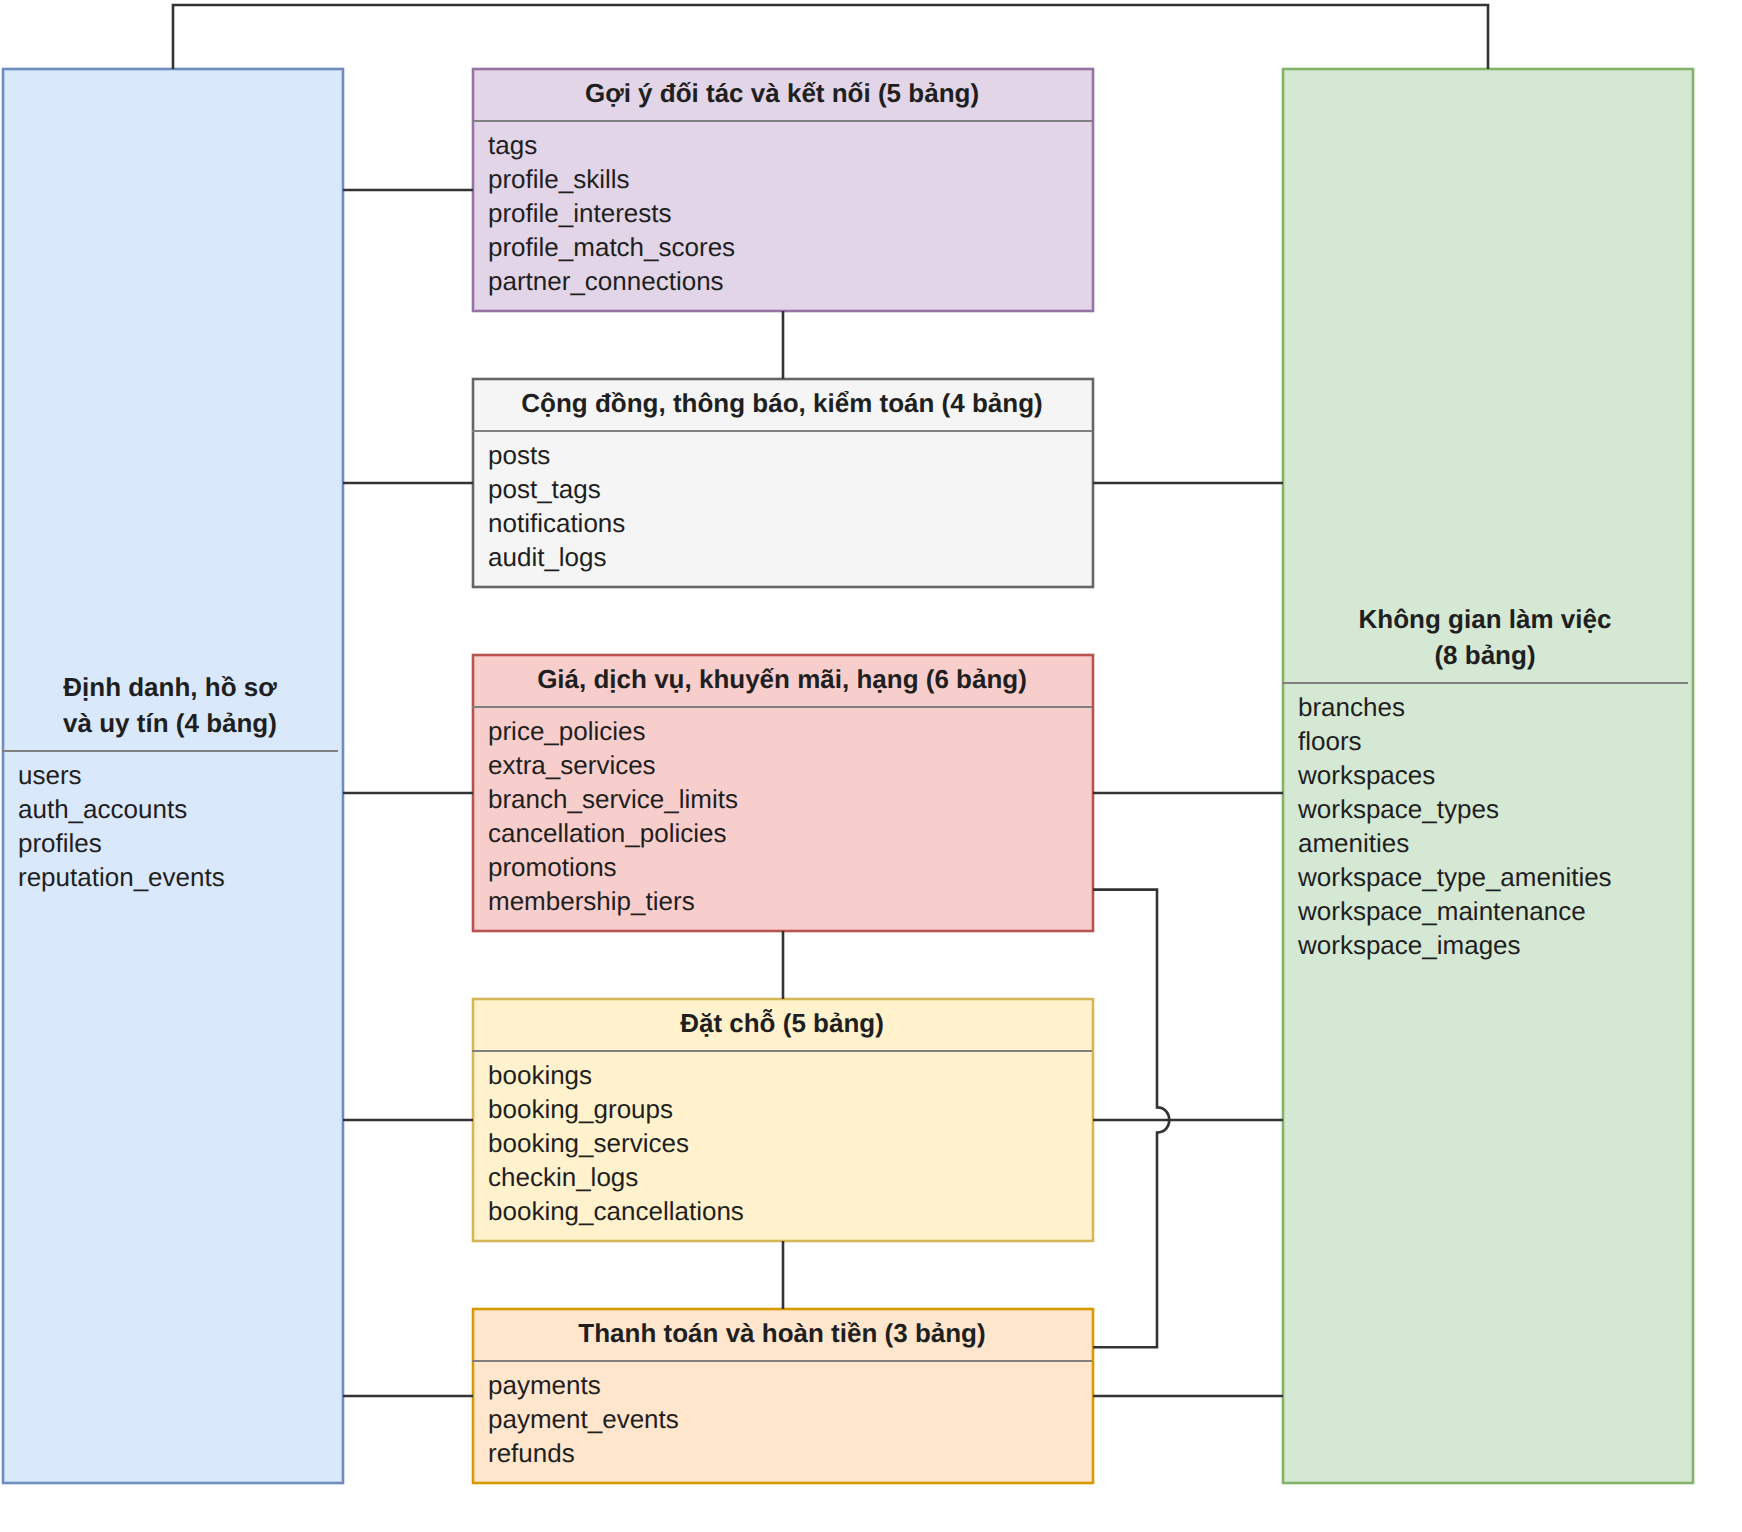

The diagram above was exported from draw.io. Its source (the exported page's mxGraphModel, read from the mxfile embedded in the PNG):
<mxGraphModel dx="1200" dy="800" grid="0" gridSize="10" guides="1" tooltips="1" connect="1" arrows="1" fold="1" page="1" pageScale="1" pageWidth="900" pageHeight="820" math="0" shadow="0">
  <root>
    <mxCell id="0" />
    <mxCell id="1" parent="0" />
    <mxCell id="matching" value="&lt;div style=&quot;text-align:center;line-height:18px;margin-top:4px;&quot;&gt;&lt;b&gt;Gợi ý đối tác và kết nối (5 bảng)&lt;/b&gt;&lt;/div&gt;&lt;hr size=&quot;1&quot; style=&quot;border-style:solid;margin:4px 0 3px 0;&quot;/&gt;&lt;div style=&quot;text-align:left;line-height:17px;margin-left:8px;&quot;&gt;tags&lt;br&gt;profile_skills&lt;br&gt;profile_interests&lt;br&gt;profile_match_scores&lt;br&gt;partner_connections&lt;/div&gt;" style="html=1;whiteSpace=wrap;overflow=fill;verticalAlign=top;align=left;fontSize=13;fontColor=#1f1f1f;fillColor=#e1d5e7;strokeColor=#9673a6;strokeWidth=1.3;spacing=0;" vertex="1" parent="1">
      <mxGeometry x="255.0" y="60.0" width="310.0" height="121.0" as="geometry" />
    </mxCell>
    <mxCell id="community" value="&lt;div style=&quot;text-align:center;line-height:18px;margin-top:4px;&quot;&gt;&lt;b&gt;Cộng đồng, thông báo, kiểm toán (4 bảng)&lt;/b&gt;&lt;/div&gt;&lt;hr size=&quot;1&quot; style=&quot;border-style:solid;margin:4px 0 3px 0;&quot;/&gt;&lt;div style=&quot;text-align:left;line-height:17px;margin-left:8px;&quot;&gt;posts&lt;br&gt;post_tags&lt;br&gt;notifications&lt;br&gt;audit_logs&lt;/div&gt;" style="html=1;whiteSpace=wrap;overflow=fill;verticalAlign=top;align=left;fontSize=13;fontColor=#1f1f1f;fillColor=#f5f5f5;strokeColor=#666666;strokeWidth=1.3;spacing=0;" vertex="1" parent="1">
      <mxGeometry x="255.0" y="215.0" width="310.0" height="104.0" as="geometry" />
    </mxCell>
    <mxCell id="pricing" value="&lt;div style=&quot;text-align:center;line-height:18px;margin-top:4px;&quot;&gt;&lt;b&gt;Giá, dịch vụ, khuyến mãi, hạng (6 bảng)&lt;/b&gt;&lt;/div&gt;&lt;hr size=&quot;1&quot; style=&quot;border-style:solid;margin:4px 0 3px 0;&quot;/&gt;&lt;div style=&quot;text-align:left;line-height:17px;margin-left:8px;&quot;&gt;price_policies&lt;br&gt;extra_services&lt;br&gt;branch_service_limits&lt;br&gt;cancellation_policies&lt;br&gt;promotions&lt;br&gt;membership_tiers&lt;/div&gt;" style="html=1;whiteSpace=wrap;overflow=fill;verticalAlign=top;align=left;fontSize=13;fontColor=#1f1f1f;fillColor=#f8cecc;strokeColor=#b85450;strokeWidth=1.3;spacing=0;" vertex="1" parent="1">
      <mxGeometry x="255.0" y="353.0" width="310.0" height="138.0" as="geometry" />
    </mxCell>
    <mxCell id="booking" value="&lt;div style=&quot;text-align:center;line-height:18px;margin-top:4px;&quot;&gt;&lt;b&gt;Đặt chỗ (5 bảng)&lt;/b&gt;&lt;/div&gt;&lt;hr size=&quot;1&quot; style=&quot;border-style:solid;margin:4px 0 3px 0;&quot;/&gt;&lt;div style=&quot;text-align:left;line-height:17px;margin-left:8px;&quot;&gt;bookings&lt;br&gt;booking_groups&lt;br&gt;booking_services&lt;br&gt;checkin_logs&lt;br&gt;booking_cancellations&lt;/div&gt;" style="html=1;whiteSpace=wrap;overflow=fill;verticalAlign=top;align=left;fontSize=13;fontColor=#1f1f1f;fillColor=#fff2cc;strokeColor=#d6b656;strokeWidth=1.3;spacing=0;" vertex="1" parent="1">
      <mxGeometry x="255.0" y="525.0" width="310.0" height="121.0" as="geometry" />
    </mxCell>
    <mxCell id="payment" value="&lt;div style=&quot;text-align:center;line-height:18px;margin-top:4px;&quot;&gt;&lt;b&gt;Thanh toán và hoàn tiền (3 bảng)&lt;/b&gt;&lt;/div&gt;&lt;hr size=&quot;1&quot; style=&quot;border-style:solid;margin:4px 0 3px 0;&quot;/&gt;&lt;div style=&quot;text-align:left;line-height:17px;margin-left:8px;&quot;&gt;payments&lt;br&gt;payment_events&lt;br&gt;refunds&lt;/div&gt;" style="html=1;whiteSpace=wrap;overflow=fill;verticalAlign=top;align=left;fontSize=13;fontColor=#1f1f1f;fillColor=#ffe6cc;strokeColor=#d79b00;strokeWidth=1.3;spacing=0;" vertex="1" parent="1">
      <mxGeometry x="255.0" y="680.0" width="310.0" height="87.0" as="geometry" />
    </mxCell>
    <mxCell id="identity" value="&lt;div style=&quot;width:168px;&quot;&gt;&lt;div style=&quot;text-align:center;line-height:18px;margin-top:4px;&quot;&gt;&lt;b&gt;Định danh, hồ sơ&lt;br&gt;và uy tín (4 bảng)&lt;/b&gt;&lt;/div&gt;&lt;hr size=&quot;1&quot; style=&quot;border-style:solid;margin:4px 0 3px 0;&quot;/&gt;&lt;div style=&quot;text-align:left;line-height:17px;margin-left:8px;&quot;&gt;users&lt;br&gt;auth_accounts&lt;br&gt;profiles&lt;br&gt;reputation_events&lt;/div&gt;&lt;/div&gt;" style="html=1;whiteSpace=wrap;verticalAlign=middle;align=left;fontSize=13;fontColor=#1f1f1f;fillColor=#dae8fc;strokeColor=#6c8ebf;strokeWidth=1.3;spacing=0;" vertex="1" parent="1">
      <mxGeometry x="20.0" y="60.0" width="170.0" height="707.0" as="geometry" />
    </mxCell>
    <mxCell id="space" value="&lt;div style=&quot;width:203px;&quot;&gt;&lt;div style=&quot;text-align:center;line-height:18px;margin-top:4px;&quot;&gt;&lt;b&gt;Không gian làm việc&lt;br&gt;(8 bảng)&lt;/b&gt;&lt;/div&gt;&lt;hr size=&quot;1&quot; style=&quot;border-style:solid;margin:4px 0 3px 0;&quot;/&gt;&lt;div style=&quot;text-align:left;line-height:17px;margin-left:8px;&quot;&gt;branches&lt;br&gt;floors&lt;br&gt;workspaces&lt;br&gt;workspace_types&lt;br&gt;amenities&lt;br&gt;workspace_type_amenities&lt;br&gt;workspace_maintenance&lt;br&gt;workspace_images&lt;/div&gt;&lt;/div&gt;" style="html=1;whiteSpace=wrap;verticalAlign=middle;align=left;fontSize=13;fontColor=#1f1f1f;fillColor=#d5e8d4;strokeColor=#82b366;strokeWidth=1.3;spacing=0;" vertex="1" parent="1">
      <mxGeometry x="660.0" y="60.0" width="205.0" height="707.0" as="geometry" />
    </mxCell>
    <mxCell id="erd00_e0" value="" style="html=1;rounded=0;endArrow=none;startArrow=none;strokeColor=#333333;strokeWidth=1.3;edgeStyle=orthogonalEdgeStyle;exitX=1;exitY=0.0856;entryX=0;entryY=0.5;" edge="1" parent="1" source="identity" target="matching">
      <mxGeometry relative="1" as="geometry" />
    </mxCell>
    <mxCell id="erd00_e1" value="" style="html=1;rounded=0;endArrow=none;startArrow=none;strokeColor=#333333;strokeWidth=1.3;edgeStyle=orthogonalEdgeStyle;exitX=1;exitY=0.2928;entryX=0;entryY=0.5;" edge="1" parent="1" source="identity" target="community">
      <mxGeometry relative="1" as="geometry" />
    </mxCell>
    <mxCell id="erd00_e2" value="" style="html=1;rounded=0;endArrow=none;startArrow=none;strokeColor=#333333;strokeWidth=1.3;edgeStyle=orthogonalEdgeStyle;exitX=1;exitY=0.5120;entryX=0;entryY=0.5;" edge="1" parent="1" source="identity" target="pricing">
      <mxGeometry relative="1" as="geometry" />
    </mxCell>
    <mxCell id="erd00_e3" value="" style="html=1;rounded=0;endArrow=none;startArrow=none;strokeColor=#333333;strokeWidth=1.3;edgeStyle=orthogonalEdgeStyle;exitX=1;exitY=0.7433;entryX=0;entryY=0.5;" edge="1" parent="1" source="identity" target="booking">
      <mxGeometry relative="1" as="geometry" />
    </mxCell>
    <mxCell id="erd00_e4" value="" style="html=1;rounded=0;endArrow=none;startArrow=none;strokeColor=#333333;strokeWidth=1.3;edgeStyle=orthogonalEdgeStyle;exitX=1;exitY=0.9385;entryX=0;entryY=0.5;" edge="1" parent="1" source="identity" target="payment">
      <mxGeometry relative="1" as="geometry" />
    </mxCell>
    <mxCell id="erd00_e5" value="" style="html=1;rounded=0;endArrow=none;startArrow=none;strokeColor=#333333;strokeWidth=1.3;edgeStyle=orthogonalEdgeStyle;exitX=0;exitY=0.2928;entryX=1;entryY=0.5;" edge="1" parent="1" source="space" target="community">
      <mxGeometry relative="1" as="geometry" />
    </mxCell>
    <mxCell id="erd00_e6" value="" style="html=1;rounded=0;endArrow=none;startArrow=none;strokeColor=#333333;strokeWidth=1.3;edgeStyle=orthogonalEdgeStyle;exitX=0;exitY=0.5120;entryX=1;entryY=0.5;" edge="1" parent="1" source="space" target="pricing">
      <mxGeometry relative="1" as="geometry" />
    </mxCell>
    <mxCell id="erd00_e7" value="" style="html=1;rounded=0;endArrow=none;startArrow=none;strokeColor=#333333;strokeWidth=1.3;edgeStyle=orthogonalEdgeStyle;exitX=0;exitY=0.7433;entryX=1;entryY=0.5;" edge="1" parent="1" source="space" target="booking">
      <mxGeometry relative="1" as="geometry" />
    </mxCell>
    <mxCell id="erd00_e8" value="" style="html=1;rounded=0;endArrow=none;startArrow=none;strokeColor=#333333;strokeWidth=1.3;edgeStyle=orthogonalEdgeStyle;exitX=0;exitY=0.9385;entryX=1;entryY=0.5;" edge="1" parent="1" source="space" target="payment">
      <mxGeometry relative="1" as="geometry" />
    </mxCell>
    <mxCell id="erd00_e9" value="" style="html=1;rounded=0;endArrow=none;startArrow=none;strokeColor=#333333;strokeWidth=1.3;edgeStyle=orthogonalEdgeStyle;exitX=0.5;exitY=0;entryX=0.5;entryY=0;" edge="1" parent="1" source="identity" target="space">
      <mxGeometry relative="1" as="geometry">
        <Array as="points">
          <mxPoint x="105.0" y="28.0" />
          <mxPoint x="762.5" y="28.0" />
        </Array>
      </mxGeometry>
    </mxCell>
    <mxCell id="erd00_e10" value="" style="html=1;rounded=0;endArrow=none;startArrow=none;strokeColor=#333333;strokeWidth=1.3;edgeStyle=orthogonalEdgeStyle;exitX=0.5;exitY=1;entryX=0.5;entryY=0;" edge="1" parent="1" source="matching" target="community">
      <mxGeometry relative="1" as="geometry" />
    </mxCell>
    <mxCell id="erd00_e11" value="" style="html=1;rounded=0;endArrow=none;startArrow=none;strokeColor=#333333;strokeWidth=1.3;edgeStyle=orthogonalEdgeStyle;exitX=0.5;exitY=1;entryX=0.5;entryY=0;" edge="1" parent="1" source="pricing" target="booking">
      <mxGeometry relative="1" as="geometry" />
    </mxCell>
    <mxCell id="erd00_e12" value="" style="html=1;rounded=0;endArrow=none;startArrow=none;strokeColor=#333333;strokeWidth=1.3;edgeStyle=orthogonalEdgeStyle;exitX=0.5;exitY=1;entryX=0.5;entryY=0;" edge="1" parent="1" source="booking" target="payment">
      <mxGeometry relative="1" as="geometry" />
    </mxCell>
    <mxCell id="erd00_e13" value="" style="html=1;rounded=0;endArrow=none;startArrow=none;strokeColor=#333333;strokeWidth=1.3;edgeStyle=orthogonalEdgeStyle;exitX=1;exitY=0.85;entryX=1;entryY=0.22;jumpStyle=arc;jumpSize=12;" edge="1" parent="1" source="pricing" target="payment">
      <mxGeometry relative="1" as="geometry">
        <Array as="points">
          <mxPoint x="597.0" y="470.3" />
          <mxPoint x="597.0" y="699.1" />
        </Array>
      </mxGeometry>
    </mxCell>
  </root>
</mxGraphModel>